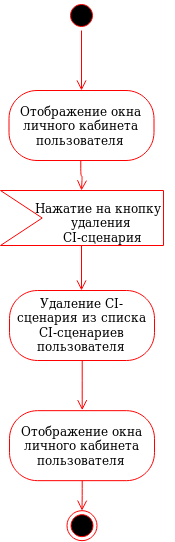

The diagram above was exported from draw.io. Its source (the exported page's mxGraphModel, read from the mxfile embedded in the PNG):
<mxGraphModel dx="1220" dy="626" grid="1" gridSize="10" guides="1" tooltips="1" connect="1" arrows="1" fold="1" page="1" pageScale="1" pageWidth="850" pageHeight="1100" math="0" shadow="0">
  <root>
    <mxCell id="0" />
    <mxCell id="1" parent="0" />
    <mxCell id="2" value="" style="ellipse;html=1;shape=endState;fillColor=#000000;strokeColor=#ff0000;" vertex="1" parent="1">
      <mxGeometry x="150.5" y="510.16666666666674" width="30" height="30" as="geometry" />
    </mxCell>
    <mxCell id="3" value="" style="ellipse;html=1;shape=startState;fillColor=#000000;strokeColor=#ff0000;" vertex="1" parent="1">
      <mxGeometry x="150" width="30" height="30" as="geometry" />
    </mxCell>
    <mxCell id="4" value="" style="edgeStyle=orthogonalEdgeStyle;html=1;verticalAlign=bottom;endArrow=open;endSize=8;strokeColor=#ff0000;" edge="1" source="3" parent="1">
      <mxGeometry relative="1" as="geometry">
        <mxPoint x="165" y="90" as="targetPoint" />
      </mxGeometry>
    </mxCell>
    <mxCell id="5" value="Отображение окна личного кабинета пользователя" style="rounded=1;whiteSpace=wrap;html=1;arcSize=40;fontColor=#000000;fillColor=#FFFFFF;strokeColor=#ff0000;" vertex="1" parent="1">
      <mxGeometry x="92.5" y="90" width="145" height="70" as="geometry" />
    </mxCell>
    <mxCell id="6" value="" style="edgeStyle=orthogonalEdgeStyle;html=1;verticalAlign=bottom;endArrow=open;endSize=8;strokeColor=#ff0000;" edge="1" source="5" parent="1">
      <mxGeometry relative="1" as="geometry">
        <mxPoint x="165" y="190" as="targetPoint" />
      </mxGeometry>
    </mxCell>
    <mxCell id="7" value="" style="edgeStyle=orthogonalEdgeStyle;html=1;verticalAlign=bottom;endArrow=open;endSize=8;strokeColor=#ff0000;" edge="1" parent="1">
      <mxGeometry relative="1" as="geometry">
        <mxPoint x="165" y="290" as="targetPoint" />
        <mxPoint x="165" y="240" as="sourcePoint" />
      </mxGeometry>
    </mxCell>
    <mxCell id="8" value="" style="html=1;shadow=0;dashed=0;align=center;verticalAlign=middle;shape=mxgraph.arrows2.arrow;dy=0;dx=0;notch=41.71;fillColor=#FFFFFF;strokeColor=#FF0000;" vertex="1" parent="1">
      <mxGeometry x="84" y="190" width="163" height="55" as="geometry" />
    </mxCell>
    <mxCell id="9" value="&lt;div&gt;Нажатие на кнопку&lt;/div&gt;&lt;div&gt;&amp;nbsp;&amp;nbsp;&amp;nbsp;&amp;nbsp;&amp;nbsp;&amp;nbsp;&amp;nbsp;&amp;nbsp; удаления &lt;br&gt;&lt;/div&gt;&lt;div&gt;&amp;nbsp;&amp;nbsp;&amp;nbsp;&amp;nbsp;&amp;nbsp;&amp;nbsp; CI-сценария&lt;br&gt;&lt;/div&gt;" style="text;html=1;resizable=0;points=[];autosize=1;align=left;verticalAlign=top;spacingTop=-4;" vertex="1" parent="1">
      <mxGeometry x="117" y="197.5" width="140" height="40" as="geometry" />
    </mxCell>
    <mxCell id="10" value="Удаление CI-сценария из списка CI-сценариев пользователя" style="rounded=1;whiteSpace=wrap;html=1;arcSize=40;fontColor=#000000;fillColor=#FFFFFF;strokeColor=#ff0000;" vertex="1" parent="1">
      <mxGeometry x="93" y="290" width="145" height="70" as="geometry" />
    </mxCell>
    <mxCell id="11" value="" style="edgeStyle=orthogonalEdgeStyle;html=1;verticalAlign=bottom;endArrow=open;endSize=8;strokeColor=#ff0000;" edge="1" source="10" parent="1">
      <mxGeometry relative="1" as="geometry">
        <mxPoint x="165.71428571428578" y="409.7142857142858" as="targetPoint" />
        <Array as="points">
          <mxPoint x="165.5" y="390" />
          <mxPoint x="165.5" y="390" />
        </Array>
      </mxGeometry>
    </mxCell>
    <mxCell id="12" value="Отображение окна личного кабинета пользователя" style="rounded=1;whiteSpace=wrap;html=1;arcSize=40;fontColor=#000000;fillColor=#FFFFFF;strokeColor=#ff0000;" vertex="1" parent="1">
      <mxGeometry x="93" y="410.16666666666674" width="145" height="70" as="geometry" />
    </mxCell>
    <mxCell id="13" value="" style="edgeStyle=orthogonalEdgeStyle;html=1;verticalAlign=bottom;endArrow=open;endSize=8;strokeColor=#ff0000;" edge="1" source="12" parent="1">
      <mxGeometry relative="1" as="geometry">
        <mxPoint x="165.50000000000023" y="510.16666666666674" as="targetPoint" />
      </mxGeometry>
    </mxCell>
  </root>
</mxGraphModel>